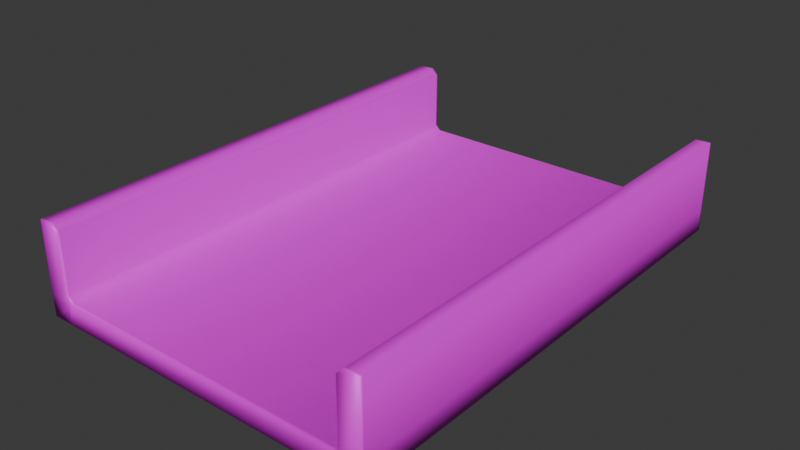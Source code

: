 # Source: track.001.blend  (saved by Blender 4.0.36; exported with 4.5.12 LTS)
import bpy
from mathutils import Matrix  # noqa: F401  (used for matrix-valued properties, if any)

bpy.ops.wm.read_factory_settings(use_empty=True)
scene = bpy.context.scene
scene.name = 'Scene'

# ---- collections
col_collection = bpy.data.collections.new('Collection'); scene.collection.children.link(col_collection)

# ---- images (referenced by path relative to the original .blend; pixels are not part of the script)
import os
ASSET_DIR = os.environ.get("B2B_ASSET_DIR", "")  # directory of the original .blend (textures are referenced by path, not embedded)
HERE = os.path.dirname(os.path.abspath(__file__))  # packed textures are extracted next to this script under _unpacked/

def load_image(name, relpath, width, height, colorspace="sRGB"):
    """Load a texture the original file referenced (path relative to the .blend, or extracted next to this script)."""
    p = next((c for c in (os.path.join(HERE, relpath), os.path.join(ASSET_DIR, relpath)) if relpath and os.path.exists(c)), "")
    if p:
        img = bpy.data.images.load(p, check_existing=True)
        img.name = name
    else:  # same state as the original file: an image datablock whose file is absent (Cycles renders it pink)
        img = bpy.data.images.new(name, width, height)
        img.source = "FILE"
        img.filepath = "//" + (relpath or name)
    img.colorspace_settings.name = colorspace
    return img
img_tracksection001 = load_image('TrackSection001', 'TrackSection001.png', 1024, 1024, 'sRGB')

# ---- materials (node trees are filled in below, after node groups)
mat_material_001 = bpy.data.materials.new('Material.001')
mat_material_001.use_transparent_shadow = False

# ---- material node trees
mat_material_001.use_nodes = True; mat_material_001.node_tree.nodes.clear()
_N = mat_material_001.node_tree.nodes; _L = mat_material_001.node_tree.links
n0 = _N.new('ShaderNodeBsdfPrincipled'); n0.name = 'Principled BSDF'; n0.location = (10, 300)
n0.inputs[1].default_value = 0.1227
n0.inputs[2].default_value = 0.5364
n0.inputs[3].default_value = 1.45
n1 = _N.new('ShaderNodeOutputMaterial'); n1.name = 'Material Output'; n1.location = (300, 300)
n2 = _N.new('ShaderNodeTexImage'); n2.name = 'Image Texture'; n2.location = (-280, 280)
n2.image = img_tracksection001
_L.new(n0.outputs[0], n1.inputs[0])
_L.new(n2.outputs[0], n0.inputs[0])
n1.is_active_output = True

# ---- world
world_world = bpy.data.worlds.new('World'); scene.world = world_world
world_world.use_nodes = True; world_world.node_tree.nodes.clear()
_N = world_world.node_tree.nodes; _L = world_world.node_tree.links
n0 = _N.new('ShaderNodeOutputWorld'); n0.name = 'World Output'; n0.location = (300, 300)
n1 = _N.new('ShaderNodeBackground'); n1.name = 'Background'; n1.location = (10, 300)
n1.inputs[0].default_value = (0.05088, 0.05088, 0.05088, 1.0)
_L.new(n1.outputs[0], n0.inputs[0])
n0.is_active_output = True
world_world.color = (0.05088, 0.05088, 0.05088)
world_world.use_sun_shadow = False
world_world.sun_shadow_jitter_overblur = 0.0

# ---- meshes
me_cube_001 = bpy.data.meshes.new('Cube.001')
me_cube_001.from_pydata([(-3.5, 0.0, -0.4318), (-3.5, 0.0, 0.0), (-3.5, 10.0, -0.4318), (-3.5, 10.0, 0.0), (3.5, 0.0, -0.4318), (3.5, 0.0, 0.0), (3.5, 10.0, -0.4318), (3.5, 10.0, 0.0), (3.074, 10.0, -0.4318), (-3.074, 10.0, -0.4318), (-3.074, 0.0, -0.4318), (3.074, 0.0, -0.4318), (3.5, 10.0, 1.428), (3.5, 0.0, 1.428), (-3.5, 0.0, 1.428), (-3.5, 10.0, 1.428), (3.074, 10.0, 1.298), (3.204, 10.0, 1.428), (3.204, 0.0, 1.428), (3.074, 0.0, 1.298), (-3.074, 0.0, 1.298), (-3.204, 0.0, 1.428), (-3.204, 10.0, 1.428), (-3.074, 10.0, 1.298), (-3.074, 10.0, 0.1107), (-2.963, 10.0, 0.0), (-3.074, 10.0, -0.1107), (-3.185, 10.0, 0.0), (2.963, 10.0, 0.0), (3.074, 10.0, 0.1107), (3.185, 10.0, 0.0), (3.074, 10.0, -0.1107), (3.074, 0.0, 0.1107), (2.963, 1.776e-15, 0.0), (3.074, 0.0, -0.1107), (3.185, 0.0, 0.0), (-2.963, 0.0, 0.0), (-3.074, 0.0, 0.1107), (-3.185, 0.0, 0.0), (-3.074, 0.0, -0.1107), (-3.5, 0.05111, -0.4318), (-3.5, 0.05111, 0.0), (3.5, 0.05111, -0.4318), (3.5, 0.05111, 0.0), (-3.074, 0.05111, -0.4318), (3.074, 0.05111, -0.4318), (3.5, 0.05111, 1.428), (-3.5, 0.05111, 1.428), (3.074, 0.05111, 1.298), (3.204, 0.05111, 1.428), (-3.204, 0.05111, 1.428), (-3.074, 0.05111, 1.298), (2.963, 0.05111, 0.0), (3.074, 0.05111, 0.1107), (-3.074, 0.05111, 0.1107), (-2.963, 0.05111, 0.0), (-3.5, 9.961, 0.0), (3.5, 9.961, -0.4318), (-3.5, 9.961, 1.428), (3.204, 9.961, 1.428), (-3.074, 9.961, 1.298), (3.074, 9.961, 0.1107), (-2.963, 9.961, 0.0), (-3.5, 9.961, -0.4318), (3.5, 9.961, 0.0), (-3.074, 9.961, -0.4318), (3.074, 9.961, -0.4318), (3.5, 9.961, 1.428), (3.074, 9.961, 1.298), (-3.204, 9.961, 1.428), (2.963, 9.961, 0.0), (-3.074, 9.961, 0.1107)], [], [(63, 56, 3, 2), (53, 32, 19, 48), (42, 43, 5, 4), (45, 42, 4, 11), (11, 34, 33, 36, 39, 10), (2, 3, 27, 26, 9), (40, 44, 10, 0), (44, 45, 11, 10), (32, 35, 5, 13, 18, 19), (1, 38, 37, 20, 21, 14), (71, 24, 23, 60), (52, 55, 36, 33), (4, 5, 35, 34, 11), (64, 7, 12, 67), (8, 31, 30, 7, 6), (10, 39, 38, 1, 0), (7, 30, 29, 16, 17, 12), (9, 26, 25, 28, 31, 8), (41, 1, 14, 47), (50, 47, 14, 21), (48, 19, 18, 49), (50, 21, 20, 51), (46, 49, 18, 13), (24, 25, 26, 27), (28, 29, 30, 31), (32, 33, 34, 35), (36, 37, 38, 39), (52, 33, 32, 53), (54, 37, 36, 55), (24, 27, 3, 15, 22, 23), (71, 54, 55, 62), (70, 52, 53, 61), (67, 59, 49, 46), (69, 50, 51, 60), (68, 48, 49, 59), (69, 58, 47, 50), (56, 41, 47, 58), (5, 43, 46, 13), (70, 62, 55, 52), (37, 54, 51, 20), (65, 66, 45, 44), (63, 65, 44, 40), (66, 57, 42, 45), (57, 64, 43, 42), (61, 53, 48, 68), (0, 1, 41, 40), (29, 61, 68, 16), (6, 7, 64, 57), (8, 6, 57, 66), (2, 9, 65, 63), (9, 8, 66, 65), (28, 25, 62, 70), (3, 56, 58, 15), (22, 15, 58, 69), (16, 68, 59, 17), (22, 69, 60, 23), (12, 17, 59, 67), (28, 70, 61, 29), (24, 71, 62, 25), (43, 64, 67, 46), (54, 71, 60, 51), (40, 41, 56, 63)])
me_cube_001.polygons.foreach_set('use_smooth', [True] * 62)
_uv = me_cube_001.uv_layers.new(name='UVMap')
_uv.uv.foreach_set('vector', [0.441, 0.1262, 0.4296, 0.1262, 0.4296, 0.1252, 0.441, 0.1252, 0.1835, 0.373, 0.1835, 0.3743, 0.1522, 0.3743, 0.1522, 0.373, 0.09055, 0.373, 0.1019, 0.373, 0.1019, 0.3743, 0.09055, 0.3743, 0.6143, 0.373, 0.6255, 0.373, 0.6255, 0.3743, 0.6143, 0.3743, 0.4762, 0.3981, 0.4762, 0.3981, 0.4762, 0.3981, 0.4762, 0.3974, 0.4762, 0.3974, 0.4762, 0.3974, 0.4758, 0.3973, 0.4758, 0.3973, 0.4758, 0.3974, 0.4758, 0.3974, 0.4758, 0.3974, 0.441, 0.373, 0.4522, 0.373, 0.4522, 0.3743, 0.441, 0.3743, 0.4522, 0.373, 0.6143, 0.373, 0.6143, 0.3743, 0.4522, 0.3743, 0.4762, 0.3981, 0.4762, 0.3982, 0.4762, 0.3982, 0.476, 0.3982, 0.476, 0.3982, 0.476, 0.3981, 0.4762, 0.3973, 0.4762, 0.3974, 0.4762, 0.3974, 0.476, 0.3974, 0.476, 0.3974, 0.476, 0.3973, 0.348, 0.1262, 0.348, 0.1252, 0.3793, 0.1252, 0.3793, 0.1262, 0.1877, 0.373, 0.3439, 0.373, 0.3439, 0.3743, 0.1877, 0.3743, 0.4762, 0.3982, 0.4762, 0.3982, 0.4762, 0.3982, 0.4762, 0.3981, 0.4762, 0.3981, 0.1019, 0.1262, 0.1019, 0.1252, 0.1396, 0.1252, 0.1396, 0.1262, 0.4758, 0.3981, 0.4758, 0.3981, 0.4758, 0.3982, 0.4758, 0.3982, 0.4758, 0.3982, 0.4762, 0.3974, 0.4762, 0.3974, 0.4762, 0.3974, 0.4762, 0.3973, 0.4762, 0.3973, 0.4758, 0.3982, 0.4758, 0.3982, 0.4758, 0.3981, 0.476, 0.3981, 0.476, 0.3982, 0.476, 0.3982, 0.4758, 0.3974, 0.4758, 0.3974, 0.4758, 0.3974, 0.4758, 0.3981, 0.4758, 0.3981, 0.4758, 0.3981, 0.4296, 0.373, 0.4296, 0.3743, 0.392, 0.3743, 0.392, 0.373, 0.3842, 0.373, 0.392, 0.373, 0.392, 0.3743, 0.3842, 0.3743, 0.1522, 0.373, 0.1522, 0.3743, 0.1474, 0.3743, 0.1474, 0.373, 0.3842, 0.373, 0.3842, 0.3743, 0.3793, 0.3743, 0.3793, 0.373, 0.1396, 0.373, 0.1474, 0.373, 0.1474, 0.3743, 0.1396, 0.3743, 0.4758, 0.3974, 0.4758, 0.3974, 0.4758, 0.3974, 0.4758, 0.3974, 0.4758, 0.3981, 0.4758, 0.3981, 0.4758, 0.3982, 0.4758, 0.3981, 0.4762, 0.3981, 0.4762, 0.3981, 0.4762, 0.3981, 0.4762, 0.3982, 0.4762, 0.3974, 0.4762, 0.3974, 0.4762, 0.3974, 0.4762, 0.3974, 0.1877, 0.373, 0.1877, 0.3743, 0.1835, 0.3743, 0.1835, 0.373, 0.348, 0.373, 0.348, 0.3743, 0.3439, 0.3743, 0.3439, 0.373, 0.4758, 0.3974, 0.4758, 0.3974, 0.4758, 0.3973, 0.476, 0.3973, 0.476, 0.3974, 0.476, 0.3974, 0.348, 0.1262, 0.348, 0.373, 0.3439, 0.373, 0.3439, 0.1262, 0.1877, 0.1262, 0.1877, 0.373, 0.1835, 0.373, 0.1835, 0.1262, 0.1396, 0.1262, 0.1474, 0.1262, 0.1474, 0.373, 0.1396, 0.373, 0.3842, 0.1262, 0.3842, 0.373, 0.3793, 0.373, 0.3793, 0.1262, 0.1522, 0.1262, 0.1522, 0.373, 0.1474, 0.373, 0.1474, 0.1262, 0.3842, 0.1262, 0.392, 0.1262, 0.392, 0.373, 0.3842, 0.373, 0.4296, 0.1262, 0.4296, 0.373, 0.392, 0.373, 0.392, 0.1262, 0.1019, 0.3743, 0.1019, 0.373, 0.1396, 0.373, 0.1396, 0.3743, 0.1877, 0.1262, 0.3439, 0.1262, 0.3439, 0.373, 0.1877, 0.373, 0.348, 0.3743, 0.348, 0.373, 0.3793, 0.373, 0.3793, 0.3743, 0.4522, 0.1262, 0.6143, 0.1262, 0.6143, 0.373, 0.4522, 0.373, 0.441, 0.1262, 0.4522, 0.1262, 0.4522, 0.373, 0.441, 0.373, 0.6143, 0.1262, 0.6255, 0.1262, 0.6255, 0.373, 0.6143, 0.373, 0.09055, 0.1262, 0.1019, 0.1262, 0.1019, 0.373, 0.09055, 0.373, 0.1835, 0.1262, 0.1835, 0.373, 0.1522, 0.373, 0.1522, 0.1262, 0.441, 0.3743, 0.4296, 0.3743, 0.4296, 0.373, 0.441, 0.373, 0.1835, 0.1252, 0.1835, 0.1262, 0.1522, 0.1262, 0.1522, 0.1252, 0.09055, 0.1252, 0.1019, 0.1252, 0.1019, 0.1262, 0.09055, 0.1262, 0.6143, 0.1252, 0.6255, 0.1252, 0.6255, 0.1262, 0.6143, 0.1262, 0.441, 0.1252, 0.4522, 0.1252, 0.4522, 0.1262, 0.441, 0.1262, 0.4522, 0.1252, 0.6143, 0.1252, 0.6143, 0.1262, 0.4522, 0.1262, 0.1877, 0.1252, 0.3439, 0.1252, 0.3439, 0.1262, 0.1877, 0.1262, 0.4296, 0.1252, 0.4296, 0.1262, 0.392, 0.1262, 0.392, 0.1252, 0.3842, 0.1252, 0.392, 0.1252, 0.392, 0.1262, 0.3842, 0.1262, 0.1522, 0.1252, 0.1522, 0.1262, 0.1474, 0.1262, 0.1474, 0.1252, 0.3842, 0.1252, 0.3842, 0.1262, 0.3793, 0.1262, 0.3793, 0.1252, 0.1396, 0.1252, 0.1474, 0.1252, 0.1474, 0.1262, 0.1396, 0.1262, 0.1877, 0.1252, 0.1877, 0.1262, 0.1835, 0.1262, 0.1835, 0.1252, 0.348, 0.1252, 0.348, 0.1262, 0.3439, 0.1262, 0.3439, 0.1252, 0.1019, 0.373, 0.1019, 0.1262, 0.1396, 0.1262, 0.1396, 0.373, 0.348, 0.373, 0.348, 0.1262, 0.3793, 0.1262, 0.3793, 0.373, 0.441, 0.373, 0.4296, 0.373, 0.4296, 0.1262, 0.441, 0.1262])
me_cube_001.materials.append(mat_material_001)
me_cube_001.update()

# ---- objects
ob_cube = bpy.data.objects.new('Cube', me_cube_001)

# ---- transforms, parenting, visibility, modifiers, constraints
ob_cube.location = (0.0, 0.0, 0.0)

# ---- collection membership
col_collection.objects.link(ob_cube)

# ---- scene / render settings (as saved in the file)
scene.frame_start = 1; scene.frame_end = 250; scene.frame_set(1)
scene.render.engine = 'BLENDER_EEVEE_NEXT'
scene.cycles.sampling_pattern = 'TABULATED_SOBOL'
bpy.context.view_layer.update()

# ---- added for rendering (the .blend has no active camera and no usable light): camera, sun
cam_auto = bpy.data.cameras.new('AutoCamera')
cam_auto.lens = 50.0
cam_auto.sensor_width = 36.0
cam_auto.clip_end = 1000.0
ob_auto_camera = bpy.data.objects.new('AutoCamera', cam_auto)
scene.collection.objects.link(ob_auto_camera)
ob_auto_camera.location = (11.4242, -8.70901, 9.63754)
ob_auto_camera.rotation_euler = (1.09748, -7.21219e-08, 0.694738)
scene.camera = ob_auto_camera
light_auto_sun = bpy.data.lights.new('AutoSun', 'SUN')
light_auto_sun.energy = 3.0
light_auto_sun.angle = 0.0523599
ob_auto_sun = bpy.data.objects.new('AutoSun', light_auto_sun)
scene.collection.objects.link(ob_auto_sun)
ob_auto_sun.rotation_euler = (0.872665, 0.174533, 0.523599)
bpy.context.view_layer.update()

